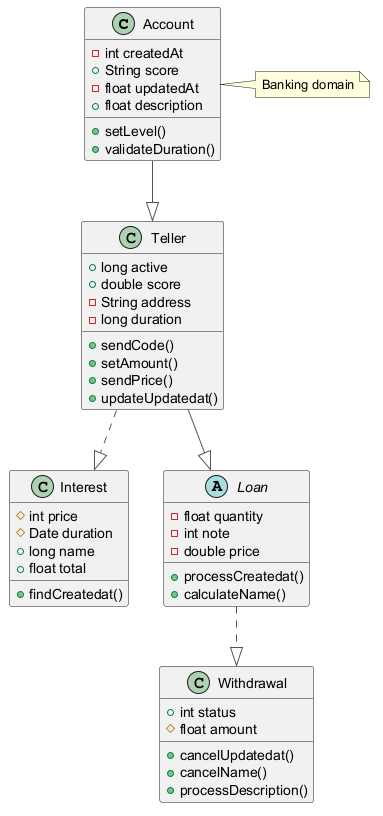

The diagram above was rendered by PlantUML. Its source (embedded in the PNG):
@startuml
skinparam ArrowColor #555555
class Account {
  -int createdAt
  +String score
  -float updatedAt
  +float description
  +setLevel()
  +validateDuration()
}
class Teller {
  +long active
  +double score
  -String address
  -long duration
  +sendCode()
  +setAmount()
  +sendPrice()
  +updateUpdatedat()
}
class Interest {
  #int price
  #Date duration
  +long name
  +float total
  +findCreatedat()
}
abstract class Loan {
  -float quantity
  -int note
  -double price
  +processCreatedat()
  +calculateName()
}
class Withdrawal {
  +int status
  #float amount
  +cancelUpdatedat()
  +cancelName()
  +processDescription()
}
Teller ..|> Interest
Teller --|> Loan
Account --|> Teller
Loan ..|> Withdrawal
note right of Account : Banking domain
@enduml